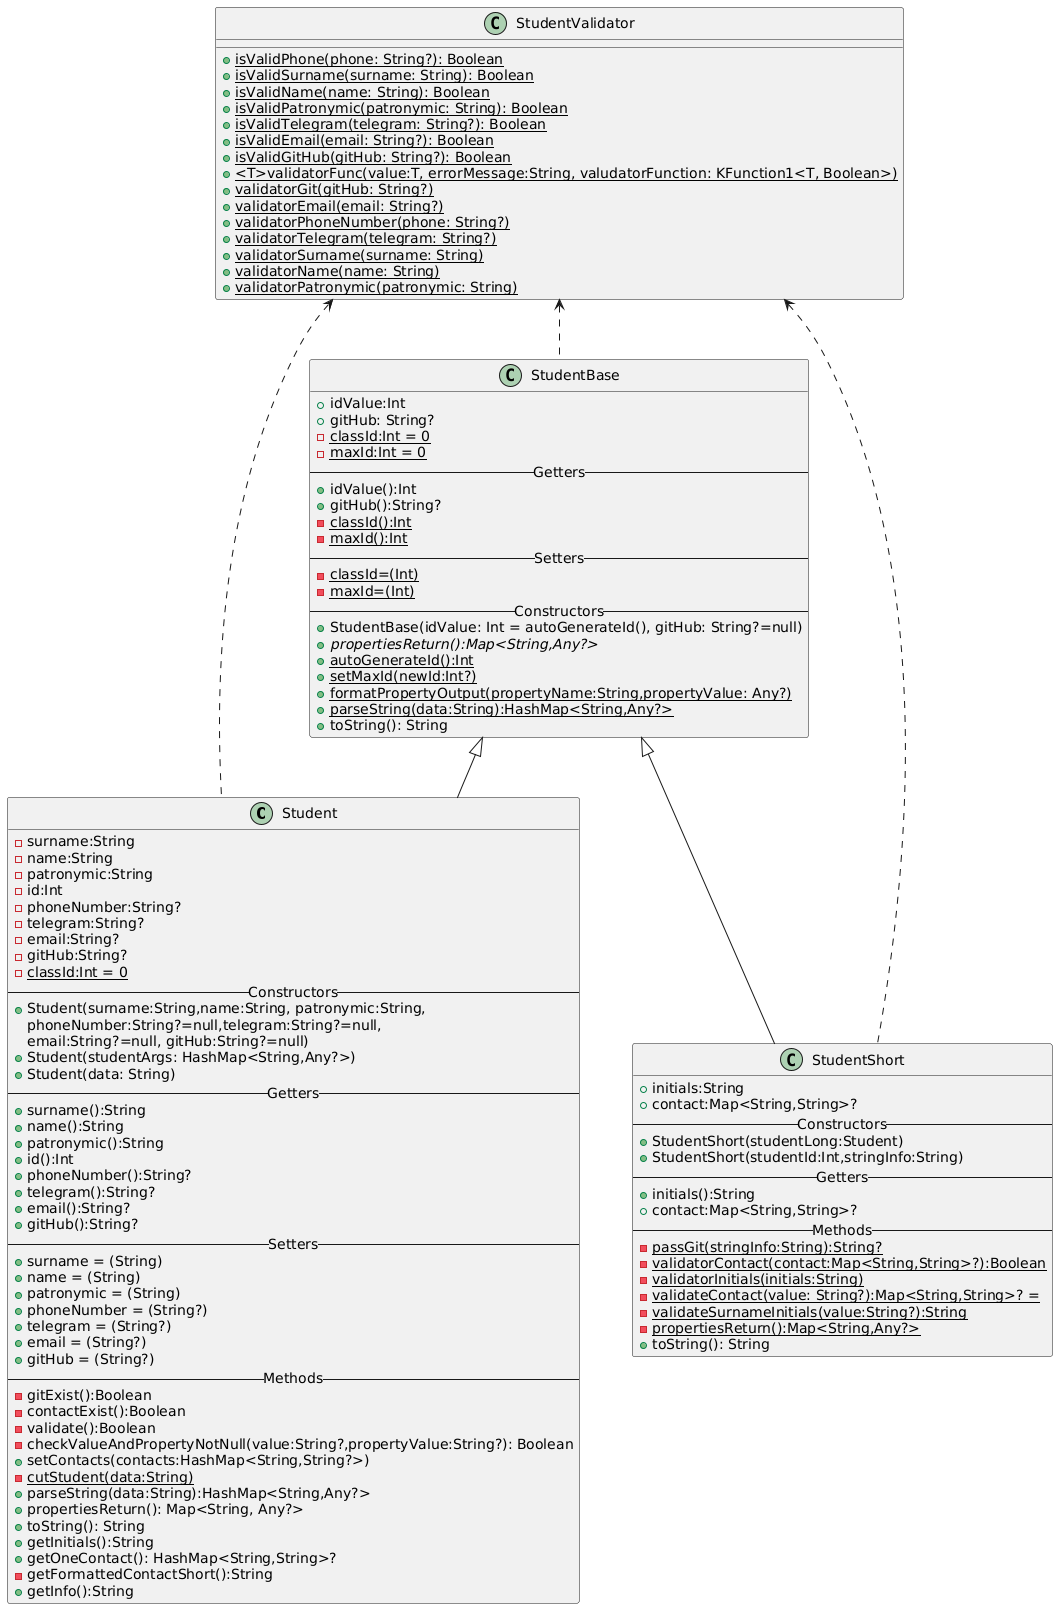

The diagram above was rendered by PlantUML. Its source (embedded in the PNG):
@startuml
'https://plantuml.com/class-diagram
class Student
{
    -surname:String
    -name:String
    -patronymic:String
    -id:Int
    -phoneNumber:String?
    -telegram:String?
    -email:String?
    -gitHub:String?
    -{static} classId:Int = 0
    --Constructors--
    +Student(surname:String,name:String, patronymic:String,
       phoneNumber:String?=null,telegram:String?=null,
       email:String?=null, gitHub:String?=null)
    +Student(studentArgs: HashMap<String,Any?>)
    +Student(data: String)
    --Getters--
    +surname():String
    +name():String
    +patronymic():String
    +id():Int
    +phoneNumber():String?
    +telegram():String?
    +email():String?
    +gitHub():String?
    --Setters--
    +surname = (String)
    +name = (String)
    +patronymic = (String)
    +phoneNumber = (String?)
    +telegram = (String?)
    +email = (String?)
    +gitHub = (String?)
    --Methods--
    -gitExist():Boolean
    -contactExist():Boolean
    -validate():Boolean
    -checkValueAndPropertyNotNull(value:String?,propertyValue:String?): Boolean
    +setContacts(contacts:HashMap<String,String?>)
    -{static}cutStudent(data:String)
    +parseString(data:String):HashMap<String,Any?>
    +propertiesReturn(): Map<String, Any?>
    +toString(): String
    +getInitials():String
    +getOneContact(): HashMap<String,String>?
    -getFormattedContactShort():String
    +getInfo():String
}
class StudentBase{
    +idValue:Int
    +gitHub: String?
    -{static} classId:Int = 0
    -{static} maxId:Int = 0
    --Getters--
    +idValue():Int
    +gitHub():String?
    -{static} classId():Int
    -{static} maxId():Int
    --Setters--
    -{static} classId=(Int)
    -{static} maxId=(Int)
    --Constructors--
    +StudentBase(idValue: Int = autoGenerateId(), gitHub: String?=null)
    +{abstract}propertiesReturn():Map<String,Any?>
    +{static}autoGenerateId():Int
    +{static}setMaxId(newId:Int?)
    +{static}formatPropertyOutput(propertyName:String,propertyValue: Any?)
    +{static}parseString(data:String):HashMap<String,Any?>
    +toString(): String
}
class StudentShort{
     +initials:String
     +contact:Map<String,String>?
     --Constructors--
     +StudentShort(studentLong:Student)
     +StudentShort(studentId:Int,stringInfo:String)
     --Getters--
     +initials():String
     +contact:Map<String,String>?
     --Methods--
     -{static}passGit(stringInfo:String):String?
     -{static}validatorContact(contact:Map<String,String>?):Boolean
     -{static}validatorInitials(initials:String)
     -{static}validateContact(value: String?):Map<String,String>? =
     -{static}validateSurnameInitials(value:String?):String
     -{static}propertiesReturn():Map<String,Any?>
      +toString(): String
}
class StudentValidator{
        +{static} isValidPhone(phone: String?): Boolean
        +{static} isValidSurname(surname: String): Boolean
        +{static} isValidName(name: String): Boolean
        +{static} isValidPatronymic(patronymic: String): Boolean
        +{static} isValidTelegram(telegram: String?): Boolean
        +{static} isValidEmail(email: String?): Boolean
        +{static} isValidGitHub(gitHub: String?): Boolean
        +{static} <T>validatorFunc(value:T, errorMessage:String, valudatorFunction: KFunction1<T, Boolean>)
        +{static} validatorGit(gitHub: String?)
        +{static} validatorEmail(email: String?)
        +{static} validatorPhoneNumber(phone: String?)
        +{static} validatorTelegram(telegram: String?)
        +{static} validatorSurname(surname: String)
        +{static} validatorName(name: String)
        +{static} validatorPatronymic(patronymic: String)
}
StudentValidator <.. Student
StudentValidator <.. StudentBase
StudentValidator <.. StudentShort
StudentBase<|-- Student
StudentBase<|--StudentShort
@enduml